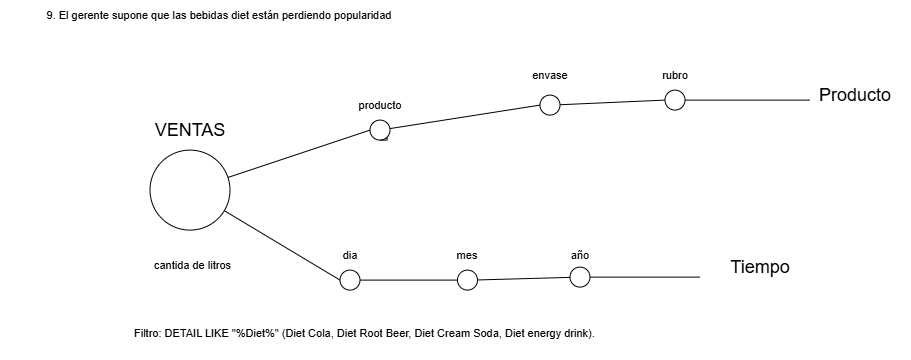

The diagram above was exported from draw.io. Its source (the exported page's mxGraphModel, read from the mxfile embedded in the PNG):
<mxGraphModel dx="3125" dy="1983" grid="1" gridSize="10" guides="1" tooltips="1" connect="1" arrows="1" fold="1" page="1" pageScale="1" pageWidth="827" pageHeight="1169" math="0" shadow="0">
  <root>
    <mxCell id="0" />
    <mxCell id="1" parent="0" />
    <mxCell id="2" parent="1" style="text;html=1;whiteSpace=wrap;strokeColor=none;fillColor=none;align=center;verticalAlign=middle;rounded=0;fontFamily=Helvetica;fontSize=11;fontColor=default;labelBackgroundColor=default;" value="9. El gerente supone que las bebidas diet están perdiendo popularidad" vertex="1">
      <mxGeometry height="30" width="437.5" x="-420" y="3240" as="geometry" />
    </mxCell>
    <mxCell id="3" edge="1" parent="1" source="5" style="edgeStyle=none;shape=connector;rounded=0;orthogonalLoop=1;jettySize=auto;html=1;strokeColor=default;align=center;verticalAlign=middle;fontFamily=Helvetica;fontSize=11;fontColor=default;labelBackgroundColor=default;endArrow=none;endFill=0;entryX=0;entryY=0.5;entryDx=0;entryDy=0;" target="8">
      <mxGeometry relative="1" as="geometry">
        <mxPoint x="-40" y="3370" as="targetPoint" />
      </mxGeometry>
    </mxCell>
    <mxCell id="4" edge="1" parent="1" source="5" style="edgeStyle=none;shape=connector;rounded=0;orthogonalLoop=1;jettySize=auto;html=1;strokeColor=default;align=center;verticalAlign=middle;fontFamily=Helvetica;fontSize=11;fontColor=default;labelBackgroundColor=default;endArrow=none;endFill=0;entryX=0;entryY=0.5;entryDx=0;entryDy=0;" target="19">
      <mxGeometry relative="1" as="geometry">
        <mxPoint x="-90" y="3520" as="targetPoint" />
      </mxGeometry>
    </mxCell>
    <mxCell id="5" parent="1" style="ellipse;whiteSpace=wrap;html=1;shapeInside=1;aspect=fixed;" value="" vertex="1">
      <mxGeometry height="80" width="80" x="-270" y="3390" as="geometry" />
    </mxCell>
    <mxCell id="6" parent="1" style="text;html=1;whiteSpace=wrap;strokeColor=none;fillColor=none;align=center;verticalAlign=middle;rounded=0;" value="&lt;span style=&quot;font-size: 18px;&quot;&gt;VENTAS&lt;/span&gt;" vertex="1">
      <mxGeometry height="40" width="110" x="-285" y="3350" as="geometry" />
    </mxCell>
    <mxCell id="7" edge="1" parent="1" source="8" style="edgeStyle=none;shape=connector;rounded=0;orthogonalLoop=1;jettySize=auto;html=1;entryX=0;entryY=0.5;entryDx=0;entryDy=0;strokeColor=default;align=center;verticalAlign=middle;fontFamily=Helvetica;fontSize=11;fontColor=default;labelBackgroundColor=default;endArrow=none;endFill=0;" target="11">
      <mxGeometry relative="1" as="geometry" />
    </mxCell>
    <mxCell id="8" parent="1" style="ellipse;whiteSpace=wrap;html=1;shapeInside=1;aspect=fixed;" value="" vertex="1">
      <mxGeometry height="20" width="20" x="-50" y="3360" as="geometry" />
    </mxCell>
    <mxCell id="9" parent="1" style="text;html=1;whiteSpace=wrap;strokeColor=none;fillColor=none;align=center;verticalAlign=middle;rounded=0;fontFamily=Helvetica;fontSize=11;fontColor=default;labelBackgroundColor=default;" value="producto" vertex="1">
      <mxGeometry height="30" width="60" x="-70" y="3330" as="geometry" />
    </mxCell>
    <mxCell id="10" edge="1" parent="1" source="11" style="edgeStyle=none;shape=connector;rounded=0;orthogonalLoop=1;jettySize=auto;html=1;strokeColor=default;align=center;verticalAlign=middle;fontFamily=Helvetica;fontSize=11;fontColor=default;labelBackgroundColor=default;endArrow=none;endFill=0;entryX=0;entryY=0.5;entryDx=0;entryDy=0;" target="15">
      <mxGeometry relative="1" as="geometry">
        <mxPoint x="250" y="3340" as="targetPoint" />
      </mxGeometry>
    </mxCell>
    <mxCell id="11" parent="1" style="ellipse;whiteSpace=wrap;html=1;shapeInside=1;aspect=fixed;" value="" vertex="1">
      <mxGeometry height="20" width="20" x="120" y="3335" as="geometry" />
    </mxCell>
    <mxCell id="12" edge="1" parent="1" source="8" style="edgeStyle=orthogonalEdgeStyle;shape=connector;rounded=0;orthogonalLoop=1;jettySize=auto;html=1;innerLoopWaypoints=1;exitX=0.5;exitY=1;exitDx=0;exitDy=0;entryX=1;entryY=1;entryDx=0;entryDy=0;strokeColor=default;align=center;verticalAlign=middle;fontFamily=Helvetica;fontSize=11;fontColor=default;labelBackgroundColor=default;endArrow=none;endFill=0;" target="8">
      <mxGeometry relative="1" as="geometry" />
    </mxCell>
    <mxCell id="13" parent="1" style="text;html=1;whiteSpace=wrap;strokeColor=none;fillColor=none;align=center;verticalAlign=middle;rounded=0;fontFamily=Helvetica;fontSize=11;fontColor=default;labelBackgroundColor=default;" value="envase" vertex="1">
      <mxGeometry height="30" width="60" x="100" y="3300" as="geometry" />
    </mxCell>
    <mxCell id="14" edge="1" parent="1" source="15" style="edgeStyle=none;shape=connector;rounded=0;orthogonalLoop=1;jettySize=auto;html=1;strokeColor=default;align=center;verticalAlign=middle;fontFamily=Helvetica;fontSize=11;fontColor=default;labelBackgroundColor=default;endArrow=none;endFill=0;">
      <mxGeometry relative="1" as="geometry">
        <mxPoint x="390" y="3340" as="targetPoint" />
      </mxGeometry>
    </mxCell>
    <mxCell id="15" parent="1" style="ellipse;whiteSpace=wrap;html=1;shapeInside=1;aspect=fixed;" value="" vertex="1">
      <mxGeometry height="20" width="20" x="245" y="3330" as="geometry" />
    </mxCell>
    <mxCell id="16" parent="1" style="text;html=1;whiteSpace=wrap;strokeColor=none;fillColor=none;align=center;verticalAlign=middle;rounded=0;fontFamily=Helvetica;fontSize=11;fontColor=default;labelBackgroundColor=default;" value="rubro" vertex="1">
      <mxGeometry height="30" width="60" x="225" y="3300" as="geometry" />
    </mxCell>
    <mxCell id="17" parent="1" style="text;html=1;whiteSpace=wrap;strokeColor=none;fillColor=none;align=center;verticalAlign=middle;rounded=0;" value="&lt;span style=&quot;font-size: 18px;&quot;&gt;Producto&lt;/span&gt;" vertex="1">
      <mxGeometry height="40" width="110" x="380" y="3315" as="geometry" />
    </mxCell>
    <mxCell id="18" edge="1" parent="1" source="19" style="edgeStyle=none;shape=connector;rounded=0;orthogonalLoop=1;jettySize=auto;html=1;strokeColor=default;align=center;verticalAlign=middle;fontFamily=Helvetica;fontSize=11;fontColor=default;labelBackgroundColor=default;endArrow=none;endFill=0;" target="22" value="">
      <mxGeometry relative="1" as="geometry" />
    </mxCell>
    <mxCell id="19" parent="1" style="ellipse;whiteSpace=wrap;html=1;shapeInside=1;aspect=fixed;" value="" vertex="1">
      <mxGeometry height="20" width="20" x="-80" y="3510" as="geometry" />
    </mxCell>
    <mxCell id="20" parent="1" style="text;html=1;whiteSpace=wrap;strokeColor=none;fillColor=none;align=center;verticalAlign=middle;rounded=0;fontFamily=Helvetica;fontSize=11;fontColor=default;labelBackgroundColor=default;" value="dia" vertex="1">
      <mxGeometry height="30" width="60" x="-100" y="3480" as="geometry" />
    </mxCell>
    <mxCell id="21" edge="1" parent="1" source="22" style="edgeStyle=none;shape=connector;rounded=0;orthogonalLoop=1;jettySize=auto;html=1;strokeColor=default;align=center;verticalAlign=middle;fontFamily=Helvetica;fontSize=11;fontColor=default;labelBackgroundColor=default;endArrow=none;endFill=0;" target="25" value="">
      <mxGeometry relative="1" as="geometry" />
    </mxCell>
    <mxCell id="22" parent="1" style="ellipse;whiteSpace=wrap;html=1;shapeInside=1;aspect=fixed;" value="" vertex="1">
      <mxGeometry height="20" width="20" x="37.5" y="3510" as="geometry" />
    </mxCell>
    <mxCell id="23" parent="1" style="text;html=1;whiteSpace=wrap;strokeColor=none;fillColor=none;align=center;verticalAlign=middle;rounded=0;fontFamily=Helvetica;fontSize=11;fontColor=default;labelBackgroundColor=default;" value="mes" vertex="1">
      <mxGeometry height="30" width="60" x="17.5" y="3480" as="geometry" />
    </mxCell>
    <mxCell id="24" edge="1" parent="1" source="25" style="edgeStyle=none;shape=connector;rounded=0;orthogonalLoop=1;jettySize=auto;html=1;strokeColor=default;align=center;verticalAlign=middle;fontFamily=Helvetica;fontSize=11;fontColor=default;labelBackgroundColor=default;endArrow=none;endFill=0;" value="">
      <mxGeometry relative="1" as="geometry">
        <mxPoint x="280" y="3517" as="targetPoint" />
      </mxGeometry>
    </mxCell>
    <mxCell id="25" parent="1" style="ellipse;whiteSpace=wrap;html=1;shapeInside=1;aspect=fixed;" value="" vertex="1">
      <mxGeometry height="20" width="20" x="150" y="3507" as="geometry" />
    </mxCell>
    <mxCell id="26" parent="1" style="text;html=1;whiteSpace=wrap;strokeColor=none;fillColor=none;align=center;verticalAlign=middle;rounded=0;fontFamily=Helvetica;fontSize=11;fontColor=default;labelBackgroundColor=default;" value="año" vertex="1">
      <mxGeometry height="30" width="60" x="130" y="3480" as="geometry" />
    </mxCell>
    <mxCell id="27" parent="1" style="text;html=1;whiteSpace=wrap;strokeColor=none;fillColor=none;align=center;verticalAlign=middle;rounded=0;" value="&lt;span style=&quot;font-size: 18px;&quot;&gt;Tiempo&lt;/span&gt;" vertex="1">
      <mxGeometry height="40" width="110" x="285" y="3487" as="geometry" />
    </mxCell>
    <mxCell id="28" parent="1" style="text;html=1;whiteSpace=wrap;strokeColor=none;fillColor=none;align=center;verticalAlign=middle;rounded=0;fontFamily=Helvetica;fontSize=11;fontColor=default;labelBackgroundColor=default;" value="cantida de litros" vertex="1">
      <mxGeometry height="30" width="105" x="-280" y="3490" as="geometry" />
    </mxCell>
    <mxCell id="29" parent="1" style="text;whiteSpace=wrap;fontFamily=Helvetica;fontSize=11;fontColor=default;labelBackgroundColor=default;" value="Filtro: DETAIL LIKE &quot;%Diet%&quot; (Diet Cola, Diet Root Beer, Diet Cream Soda, Diet energy drink)." vertex="1">
      <mxGeometry height="40" width="490" x="-287.25" y="3560" as="geometry" />
    </mxCell>
  </root>
</mxGraphModel>